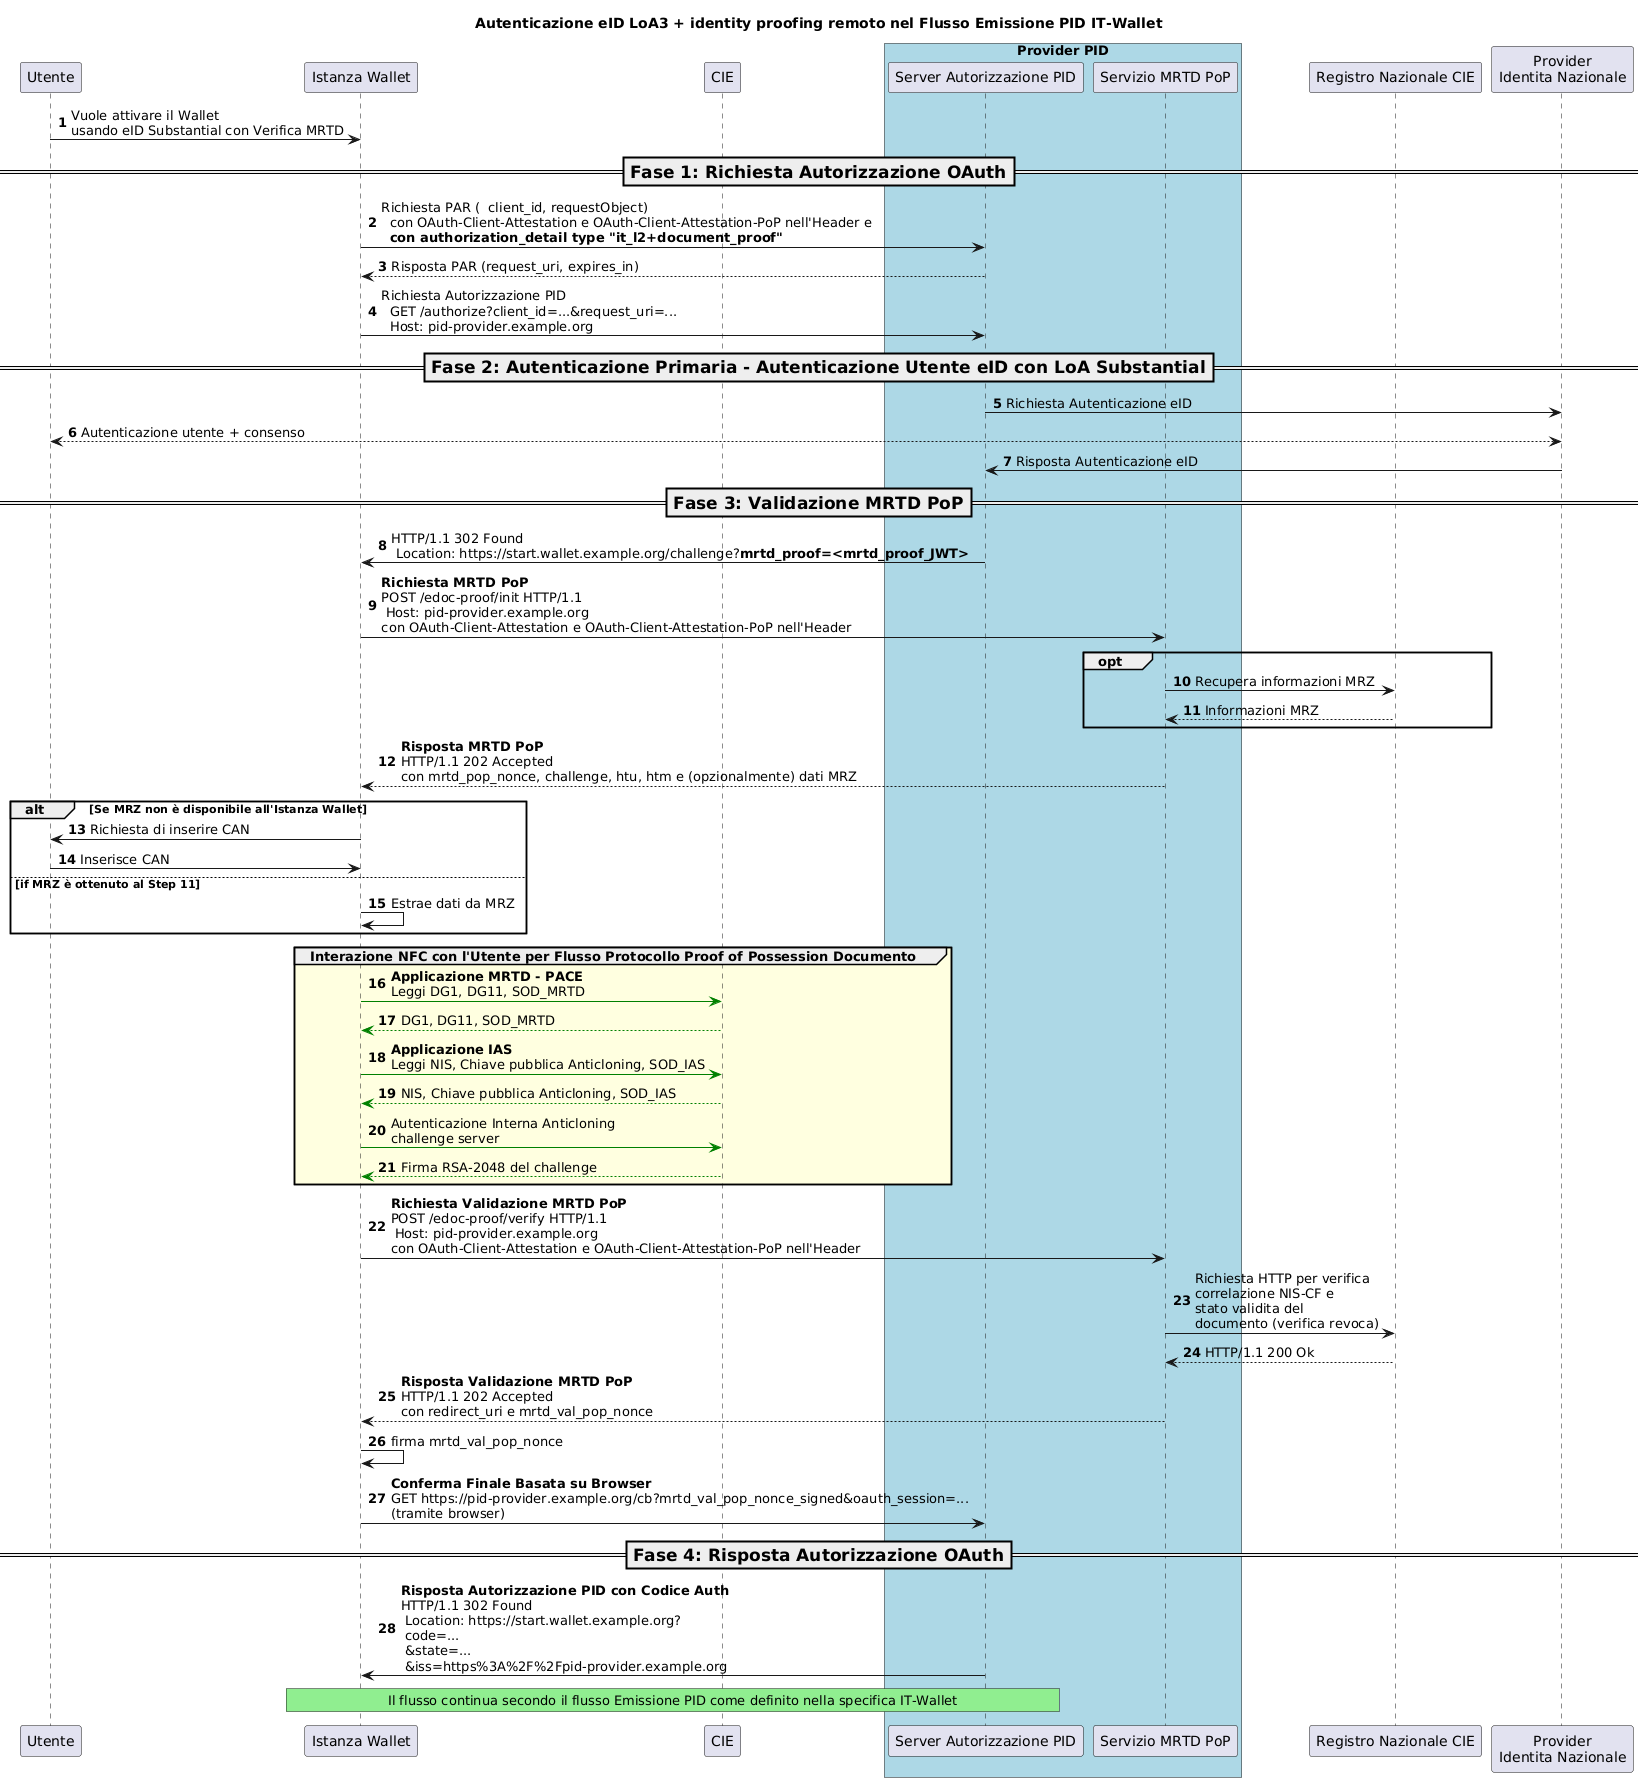

The diagram above was rendered by PlantUML. Its source (embedded in the PNG):
@startuml
'!theme cerulean-outline
autonumber
participant "Utente" as U
participant "Istanza Wallet" as A
participant "CIE" as C
box  "Provider PID" #LightBlue
participant "Server Autorizzazione PID" as AS
participant "Servizio MRTD PoP" as DPOPS
end box
participant "Registro Nazionale CIE" as MIN
participant "Provider\nIdentita Nazionale" as IDP


title Autenticazione eID LoA3 + identity proofing remoto nel Flusso Emissione PID IT-Wallet

U -> A: Vuole attivare il Wallet \nusando eID Substantial con Verifica MRTD

=== Fase 1: Richiesta Autorizzazione OAuth ==
A -> AS : Richiesta PAR (  client_id, requestObject) \n  con OAuth-Client-Attestation e OAuth-Client-Attestation-PoP nell'Header e\n  **con authorization_detail type "it_l2+document_proof"**

AS --> A : Risposta PAR (request_uri, expires_in)
A -> AS: Richiesta Autorizzazione PID \n  GET /authorize?client_id=...&request_uri=...\n  Host: pid-provider.example.org

=== Fase 2: Autenticazione Primaria - Autenticazione Utente eID con LoA Substantial ==
AS -> IDP: Richiesta Autenticazione eID
IDP <--> U: Autenticazione utente + consenso
IDP -> AS: Risposta Autenticazione eID

=== Fase 3: Validazione MRTD PoP ==
AS -> A: HTTP/1.1 302 Found\n Location: https://start.wallet.example.org/challenge?**mrtd_proof=<mrtd_proof_JWT>**

A -> DPOPS: **Richiesta MRTD PoP**\nPOST /edoc-proof/init HTTP/1.1\n Host: pid-provider.example.org\ncon OAuth-Client-Attestation e OAuth-Client-Attestation-PoP nell'Header

opt
    DPOPS -> MIN:  Recupera informazioni MRZ
    MIN --> DPOPS: Informazioni MRZ
end

DPOPS --> A: **Risposta MRTD PoP**\nHTTP/1.1 202 Accepted\ncon mrtd_pop_nonce, challenge, htu, htm e (opzionalmente) dati MRZ

alt Se MRZ non è disponibile all'Istanza Wallet
    A -> U: Richiesta di inserire CAN
    U -> A: Inserisce CAN
else if MRZ è ottenuto al Step 11
    A -> A: Estrae dati da MRZ
end

group #LightYellow Interazione NFC con l'Utente per Flusso Protocollo Proof of Possession Documento
    A -[#green]> C : **Applicazione MRTD - PACE**\nLeggi DG1, DG11, SOD_MRTD
    C --[#green]> A : DG1, DG11, SOD_MRTD

    A -[#green]> C : **Applicazione IAS**\nLeggi NIS, Chiave pubblica Anticloning, SOD_IAS
    C --[#green]> A : NIS, Chiave pubblica Anticloning, SOD_IAS
    A -[#green]> C: Autenticazione Interna Anticloning\nchallenge server
    C --[#green]> A : Firma RSA-2048 del challenge
end

A -> DPOPS: **Richiesta Validazione MRTD PoP**\nPOST /edoc-proof/verify HTTP/1.1\n Host: pid-provider.example.org\ncon OAuth-Client-Attestation e OAuth-Client-Attestation-PoP nell'Header

DPOPS -> MIN: Richiesta HTTP per verifica \ncorrelazione NIS-CF e\nstato validita del \ndocumento (verifica revoca)

MIN --> DPOPS: HTTP/1.1 200 Ok

DPOPS --> A: **Risposta Validazione MRTD PoP**\nHTTP/1.1 202 Accepted\ncon redirect_uri e mrtd_val_pop_nonce

A -> A: firma mrtd_val_pop_nonce

A -> AS: **Conferma Finale Basata su Browser**\nGET https://pid-provider.example.org/cb?mrtd_val_pop_nonce_signed&oauth_session=...\n(tramite browser)

=== Fase 4: Risposta Autorizzazione OAuth ==
AS -> A: **Risposta Autorizzazione PID con Codice Auth**\nHTTP/1.1 302 Found\n Location: https://start.wallet.example.org?\n code=...\n &state=...\n &iss=https%3A%2F%2Fpid-provider.example.org

rnote over A,AS #LIGHTGREEN
Il flusso continua secondo il flusso Emissione PID come definito nella specifica IT-Wallet
endrnote
@enduml